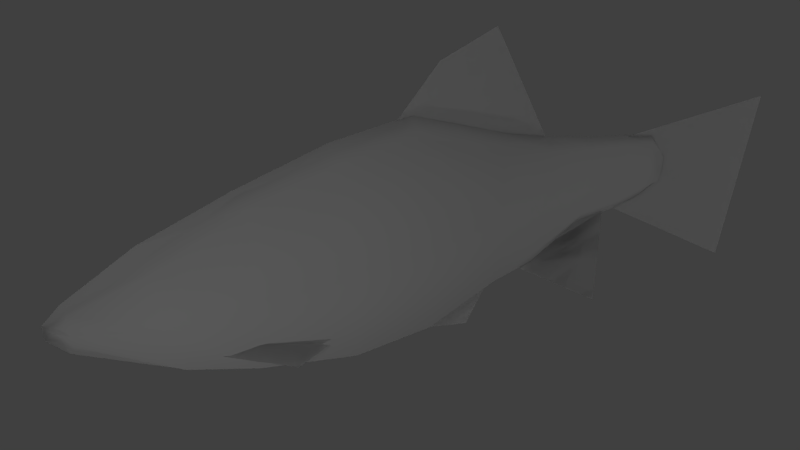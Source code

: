 # Source: Small_Fish_1_v2.blend  (saved by Blender 2.72.0; exported with 4.5.12 LTS)
import bpy
from mathutils import Matrix  # noqa: F401  (used for matrix-valued properties, if any)

bpy.ops.wm.read_factory_settings(use_empty=True)
scene = bpy.context.scene
scene.name = 'Scene'

# ---- collections
col_collection_1 = bpy.data.collections.new('Collection 1'); scene.collection.children.link(col_collection_1)

# ---- materials (node trees are filled in below, after node groups)
mat_material = bpy.data.materials.new('Material')
mat_material.alpha_threshold = 0.0
mat_material.use_transparent_shadow = False
mat_material.roughness = 0.5
mat_material.specular_intensity = 0.0
mat_material.line_color = (0.0, 0.0, 0.0, 1.0)

# ---- material node trees

# ---- world
world_world = bpy.data.worlds.new('World'); scene.world = world_world
world_world.color = (0.05088, 0.05088, 0.05088)
world_world.use_sun_shadow = False
world_world.sun_shadow_jitter_overblur = 0.0
world_world.cycles.sampling_method = 'MANUAL'
world_world.cycles.sample_map_resolution = 256

# ---- cameras
cam_camera = bpy.data.cameras.new('Camera')
cam_camera.clip_end = 100.0
cam_camera.lens = 35.0
cam_camera.sensor_width = 32.0
cam_camera.sensor_height = 18.0
cam_camera.ortho_scale = 7.314
cam_camera.dof.focus_distance = 0.0
cam_camera.dof.aperture_fstop = 128.0

# ---- lights
light_lamp_007 = bpy.data.lights.new('Lamp.007', 'POINT')
light_lamp_007.transmission_factor = 0.0
light_lamp_007.cutoff_distance = 30.0
light_lamp_007.energy = 100.0
light_lamp_007.shadow_buffer_clip_start = 1.001
light_lamp_007.shadow_soft_size = 0.1
light_lamp_007.shadow_maximum_resolution = 0.006
light_lamp_007.use_absolute_resolution = True
light_lamp_007.cycles.use_multiple_importance_sampling = False
light_lamp_006 = bpy.data.lights.new('Lamp.006', 'POINT')
light_lamp_006.transmission_factor = 0.0
light_lamp_006.cutoff_distance = 30.0
light_lamp_006.energy = 100.0
light_lamp_006.shadow_buffer_clip_start = 1.001
light_lamp_006.shadow_soft_size = 0.1
light_lamp_006.shadow_maximum_resolution = 0.006
light_lamp_006.use_absolute_resolution = True
light_lamp_006.cycles.use_multiple_importance_sampling = False
light_lamp_005 = bpy.data.lights.new('Lamp.005', 'POINT')
light_lamp_005.transmission_factor = 0.0
light_lamp_005.cutoff_distance = 30.0
light_lamp_005.energy = 100.0
light_lamp_005.shadow_buffer_clip_start = 1.001
light_lamp_005.shadow_soft_size = 0.1
light_lamp_005.shadow_maximum_resolution = 0.006
light_lamp_005.use_absolute_resolution = True
light_lamp_005.cycles.use_multiple_importance_sampling = False
light_lamp_004 = bpy.data.lights.new('Lamp.004', 'POINT')
light_lamp_004.transmission_factor = 0.0
light_lamp_004.cutoff_distance = 30.0
light_lamp_004.energy = 100.0
light_lamp_004.shadow_buffer_clip_start = 1.001
light_lamp_004.shadow_soft_size = 0.1
light_lamp_004.shadow_maximum_resolution = 0.006
light_lamp_004.use_absolute_resolution = True
light_lamp_004.cycles.use_multiple_importance_sampling = False
light_lamp_003 = bpy.data.lights.new('Lamp.003', 'POINT')
light_lamp_003.transmission_factor = 0.0
light_lamp_003.cutoff_distance = 30.0
light_lamp_003.energy = 100.0
light_lamp_003.shadow_buffer_clip_start = 1.001
light_lamp_003.shadow_soft_size = 0.1
light_lamp_003.shadow_maximum_resolution = 0.006
light_lamp_003.use_absolute_resolution = True
light_lamp_003.cycles.use_multiple_importance_sampling = False
light_lamp_002 = bpy.data.lights.new('Lamp.002', 'POINT')
light_lamp_002.transmission_factor = 0.0
light_lamp_002.cutoff_distance = 30.0
light_lamp_002.energy = 100.0
light_lamp_002.shadow_buffer_clip_start = 1.001
light_lamp_002.shadow_soft_size = 0.1
light_lamp_002.shadow_maximum_resolution = 0.006
light_lamp_002.use_absolute_resolution = True
light_lamp_002.cycles.use_multiple_importance_sampling = False
light_lamp_001 = bpy.data.lights.new('Lamp.001', 'POINT')
light_lamp_001.transmission_factor = 0.0
light_lamp_001.cutoff_distance = 30.0
light_lamp_001.energy = 100.0
light_lamp_001.shadow_buffer_clip_start = 1.001
light_lamp_001.shadow_soft_size = 0.1
light_lamp_001.shadow_maximum_resolution = 0.006
light_lamp_001.use_absolute_resolution = True
light_lamp_001.cycles.use_multiple_importance_sampling = False
light_lamp = bpy.data.lights.new('Lamp', 'POINT')
light_lamp.transmission_factor = 0.0
light_lamp.cutoff_distance = 30.0
light_lamp.energy = 100.0
light_lamp.shadow_buffer_clip_start = 1.001
light_lamp.shadow_soft_size = 0.1
light_lamp.shadow_maximum_resolution = 0.006
light_lamp.use_absolute_resolution = True
light_lamp.cycles.use_multiple_importance_sampling = False

# ---- meshes
me_cube = bpy.data.meshes.new('Cube')
me_cube.from_pydata([(2.492, -0.01108, -0.5066), (4.479, -0.01108, -1.661), (2.589, -0.01108, 0.4414), (4.836, -0.01108, 0.6463), (-0.5889, -0.01108, 1.146), (1.406, -0.01108, 0.6229), (-0.04351, -0.01108, 1.77), (0.6664, -0.01108, 2.066), (1.023, -0.02044, -1.003), (2.114, -0.2938, -1.647), (1.554, -0.02044, -0.4176), (2.336, -0.02044, -0.5251), (-0.7882, -0.01108, -1.474), (0.3628, -0.01108, -1.673), (-0.3493, -0.01108, -1.053), (0.645, -0.01108, -1.16), (-2.972, -0.3806, -0.8867), (-2.015, -0.5011, -1.278), (-2.846, -0.3774, -0.7799), (-1.639, -0.5076, -1.093), (-2.973, 0.3755, -0.9003), (-2.011, 0.5369, -1.27), (-2.848, 0.375, -0.7909), (-1.64, 0.5535, -1.077), (-1.303, 0.4267, -1.393), (-1.303, -0.4267, -1.393), (-2.404, -0.3631, -1.257), (-2.404, 0.3631, -1.257), (-1.314, 0.206, 0.8855), (-1.314, -0.206, 0.8855), (-2.382, -0.175, 0.5512), (-2.382, 0.175, 0.5512), (-0.3689, 0.4228, -1.285), (-0.3689, -0.4228, -1.285), (-0.3988, 0.2088, 1.028), (-0.3988, -0.2088, 1.028), (0.615, 0.2399, -1.003), (0.615, -0.2399, -1.003), (0.6944, 0.2372, 0.6643), (0.6944, -0.2372, 0.6643), (1.28, 0.1118, -0.8252), (1.28, -0.1118, -0.8252), (1.392, 0.1275, 0.4897), (1.392, -0.1275, 0.4897), (1.954, 0.08647, -0.4625), (1.954, -0.08647, -0.4625), (2.037, 0.08647, 0.4205), (2.037, -0.08647, 0.4205), (2.558, 0.07498, -0.3959), (2.558, -0.07498, -0.3959), (2.549, 0.07498, 0.3572), (2.549, -0.07498, 0.3572), (2.941, 0.04246, -0.3149), (2.941, -0.04247, -0.3149), (3.031, 0.04246, 0.2813), (3.031, -0.04247, 0.2813), (3.208, 0.02867, -0.2696), (3.208, -0.02867, -0.2696), (3.247, 0.02867, 0.06034), (3.247, -0.02867, 0.06034), (-3.176, -0.332, -1.052), (-3.176, 0.332, -1.052), (-3.386, -0.3326, 0.1657), (-3.386, 0.3326, 0.1657), (-4.215, -0.156, -0.5632), (-4.215, 0.156, -0.5632), (-4.212, -0.1539, -0.214), (-4.212, 0.1539, -0.214), (-4.342, -0.07881, -0.4113), (-4.342, 0.07881, -0.4113), (-4.343, -0.08079, -0.3603), (-4.343, 0.0808, -0.3603), (-1.308, -2.384e-07, -1.574), (-2.446, -5.96e-08, -1.433), (-1.358, -4.768e-07, 1.059), (-2.446, -1.788e-07, 0.7186), (-0.3222, -3.576e-07, -1.456), (-0.372, -6.557e-07, 1.211), (0.6915, -5.662e-07, -1.169), (0.7746, -7.451e-07, 0.8251), (1.383, -8.047e-07, -0.9897), (1.466, -9.239e-07, 0.6551), (1.954, -8.941e-07, -0.5949), (2.037, -9.537e-07, 0.5432), (2.558, -9.239e-07, -0.5283), (2.549, -9.611e-07, 0.4799), (2.941, -9.313e-07, -0.4315), (3.031, -9.76e-07, 0.4041), (3.208, -9.611e-07, -0.2696), (3.247, -9.909e-07, 0.06034), (-3.252, 5.96e-08, -1.216), (-3.473, 0.0, 0.3245), (-4.257, 2.086e-07, -0.72), (-4.257, 1.788e-07, -0.1379), (-4.465, 1.788e-07, -0.4995), (-4.465, 1.788e-07, -0.3289), (-1.308, 0.6295, -0.2538), (-1.308, -0.6295, -0.2538), (-2.393, -0.5352, -0.3527), (-2.393, 0.5352, -0.3527), (-0.3839, 0.6309, -0.1283), (-0.3839, -0.6309, -0.1283), (0.6547, 0.3528, -0.1695), (0.6547, -0.3528, -0.1695), (1.336, 0.1769, -0.1677), (1.336, -0.177, -0.1677), (1.995, 0.1279, -0.02101), (1.995, -0.1279, -0.02101), (2.553, 0.1109, -0.01936), (2.553, -0.1109, -0.01936), (2.986, 0.0628, -0.01676), (2.986, -0.0628, -0.01676), (3.227, 0.04239, -0.1046), (3.227, -0.0424, -0.1046), (-3.281, -0.4913, -0.4431), (-3.281, 0.4913, -0.4431), (-4.214, -0.2291, -0.3886), (-4.214, 0.2291, -0.3886), (-4.343, -0.118, -0.3858), (-4.343, 0.118, -0.3858), (3.227, -1.722e-06, -0.1046), (-4.465, 1.098e-06, -0.4142), (1.023, 0.01854, -1.003), (2.114, 0.2919, -1.647), (1.554, 0.01854, -0.4176), (2.336, 0.01854, -0.5251), (-0.5889, -0.01108, 1.146), (1.406, -0.01108, 0.6229), (-0.04351, -0.01108, 1.77), (0.6664, -0.01108, 2.066), (2.492, -0.01108, -0.5066), (4.479, -0.01108, -1.661), (2.589, -0.01108, 0.4414), (4.836, -0.01108, 0.6463), (1.023, -0.02044, -1.003), (2.114, -0.2938, -1.647), (1.554, -0.02044, -0.4176), (2.336, -0.02044, -0.5251), (-0.7882, -0.01108, -1.474), (0.3628, -0.01108, -1.673), (-0.3493, -0.01108, -1.053), (0.645, -0.01108, -1.16), (-2.972, -0.3806, -0.8867), (-2.015, -0.5011, -1.278), (-2.846, -0.3774, -0.7799), (-1.639, -0.5076, -1.093), (-2.973, 0.3755, -0.9003), (-2.011, 0.5369, -1.27), (-2.848, 0.375, -0.7909), (-1.64, 0.5535, -1.077), (1.023, 0.01854, -1.003), (2.114, 0.2919, -1.647), (1.554, 0.01854, -0.4176), (2.336, 0.01854, -0.5251)], [], [(0, 1, 3, 2), (4, 5, 7, 6), (8, 9, 11, 10), (12, 13, 15, 14), (16, 17, 19, 18), (20, 21, 23, 22), (72, 25, 26, 73), (74, 75, 30, 29), (74, 29, 35, 77), (97, 29, 30, 98), (75, 31, 63, 91), (96, 24, 27, 99), (77, 35, 39, 79), (97, 25, 33, 101), (96, 28, 34, 100), (72, 24, 32, 76), (79, 39, 43, 81), (101, 33, 37, 103), (100, 34, 38, 102), (76, 32, 36, 78), (81, 43, 47, 83), (103, 37, 41, 105), (102, 38, 42, 104), (78, 36, 40, 80), (83, 47, 51, 85), (105, 41, 45, 107), (104, 42, 46, 106), (80, 40, 44, 82), (85, 51, 55, 87), (107, 45, 49, 109), (106, 46, 50, 108), (82, 44, 48, 84), (87, 55, 59, 89), (109, 49, 53, 111), (108, 50, 54, 110), (84, 48, 52, 86), (120, 89, 59, 113), (111, 53, 57, 113), (110, 54, 58, 112), (86, 52, 56, 88), (91, 63, 67, 93), (99, 27, 61, 115), (98, 30, 62, 114), (73, 26, 60, 90), (93, 67, 71, 95), (115, 61, 65, 117), (114, 62, 66, 116), (90, 60, 64, 92), (121, 95, 71, 119), (117, 65, 69, 119), (116, 66, 70, 118), (92, 64, 68, 94), (24, 72, 73, 27), (28, 31, 75, 74), (28, 74, 77, 34), (30, 75, 91, 62), (34, 77, 79, 38), (25, 72, 76, 33), (38, 79, 81, 42), (33, 76, 78, 37), (42, 81, 83, 46), (37, 78, 80, 41), (46, 83, 85, 50), (41, 80, 82, 45), (50, 85, 87, 54), (45, 82, 84, 49), (54, 87, 89, 58), (49, 84, 86, 53), (112, 58, 89, 120), (53, 86, 88, 57), (62, 91, 93, 66), (27, 73, 90, 61), (66, 93, 95, 70), (61, 90, 92, 65), (118, 70, 95, 121), (65, 92, 94, 69), (25, 97, 98, 26), (28, 96, 99, 31), (29, 97, 101, 35), (24, 96, 100, 32), (35, 101, 103, 39), (32, 100, 102, 36), (39, 103, 105, 43), (36, 102, 104, 40), (43, 105, 107, 47), (40, 104, 106, 44), (47, 107, 109, 51), (44, 106, 108, 48), (51, 109, 111, 55), (48, 108, 110, 52), (88, 120, 113, 57), (55, 111, 113, 59), (52, 110, 112, 56), (31, 99, 115, 63), (26, 98, 114, 60), (63, 115, 117, 67), (60, 114, 116, 64), (94, 121, 119, 69), (67, 117, 119, 71), (64, 116, 118, 68), (56, 112, 120, 88), (68, 118, 121, 94), (122, 123, 125, 124), (126, 128, 129, 127), (130, 132, 133, 131), (134, 136, 137, 135), (138, 140, 141, 139), (142, 144, 145, 143), (146, 148, 149, 147), (150, 152, 153, 151)])
me_cube.polygons.foreach_set('use_smooth', [0, 0, 0, 0, 0, 0, 1, 1, 1, 1, 1, 1, 1, 1, 1, 1, 1, 1, 1, 1, 1, 1, 1, 1, 1, 1, 1, 1, 1, 1, 1, 1, 1, 1, 1, 1, 1, 1, 1, 1, 1, 1, 1, 1, 1, 1, 1, 1, 1, 1, 1, 1, 1, 1, 1, 1, 1, 1, 1, 1, 1, 1, 1, 1, 1, 1, 1, 1, 1, 1, 1, 1, 1, 1, 1, 1, 1, 1, 1, 1, 1, 1, 1, 1, 1, 1, 1, 1, 1, 1, 1, 1, 1, 1, 1, 1, 1, 1, 1, 1, 1, 1, 0, 0, 0, 0, 0, 0, 0, 0])
_uv = me_cube.uv_layers.new(name='UVMap')
_uv.uv.foreach_set('vector', [0.7243, 0.4683, 0.9147, 0.3577, 0.9489, 0.5789, 0.7336, 0.5592, 0.4289, 0.6268, 0.6201, 0.5766, 0.5492, 0.715, 0.4812, 0.6866, 0.5834, 0.4207, 0.688, 0.3591, 0.7093, 0.4666, 0.6343, 0.4769, 0.4098, 0.3756, 0.5201, 0.3565, 0.5472, 0.4057, 0.4518, 0.416, 0.2004, 0.4319, 0.2922, 0.3944, 0.3282, 0.4121, 0.2126, 0.4421, 0.2004, 0.4306, 0.2925, 0.3952, 0.3281, 0.4136, 0.2123, 0.4411, 0.3599, 0.366, 0.3604, 0.3834, 0.2549, 0.3964, 0.2508, 0.3795, 0.3552, 0.6184, 0.2508, 0.5858, 0.257, 0.5697, 0.3594, 0.6018, 0.3552, 0.6184, 0.3594, 0.6018, 0.4471, 0.6155, 0.4497, 0.633, 0.3599, 0.4926, 0.3594, 0.6018, 0.257, 0.5697, 0.2559, 0.4831, 0.2508, 0.5858, 0.257, 0.5697, 0.1607, 0.5328, 0.1524, 0.548, 0.3599, 0.4926, 0.3604, 0.3834, 0.2549, 0.3964, 0.2559, 0.4831, 0.4497, 0.633, 0.4471, 0.6155, 0.5519, 0.5806, 0.5596, 0.596, 0.3599, 0.4926, 0.3604, 0.3834, 0.45, 0.3937, 0.4485, 0.5046, 0.3599, 0.4926, 0.3594, 0.6018, 0.4471, 0.6155, 0.4485, 0.5046, 0.3599, 0.366, 0.3604, 0.3834, 0.45, 0.3937, 0.4545, 0.3773, 0.5596, 0.596, 0.5519, 0.5806, 0.6188, 0.5638, 0.6259, 0.5797, 0.4485, 0.5046, 0.45, 0.3937, 0.5443, 0.4207, 0.5481, 0.5007, 0.4485, 0.5046, 0.4471, 0.6155, 0.5519, 0.5806, 0.5481, 0.5007, 0.4545, 0.3773, 0.45, 0.3937, 0.5443, 0.4207, 0.5516, 0.4049, 0.6259, 0.5797, 0.6188, 0.5638, 0.6806, 0.5572, 0.6806, 0.569, 0.5481, 0.5007, 0.5443, 0.4207, 0.608, 0.4378, 0.6134, 0.5008, 0.5481, 0.5007, 0.5519, 0.5806, 0.6188, 0.5638, 0.6134, 0.5008, 0.5516, 0.4049, 0.5443, 0.4207, 0.608, 0.4378, 0.6179, 0.422, 0.6806, 0.569, 0.6806, 0.5572, 0.7297, 0.5511, 0.7297, 0.5629, 0.6134, 0.5008, 0.608, 0.4378, 0.6726, 0.4726, 0.6766, 0.5149, 0.6134, 0.5008, 0.6188, 0.5638, 0.6806, 0.5572, 0.6766, 0.5149, 0.6179, 0.422, 0.608, 0.4378, 0.6726, 0.4726, 0.6726, 0.4599, 0.7297, 0.5629, 0.7297, 0.5511, 0.7759, 0.5439, 0.7759, 0.5556, 0.6766, 0.5149, 0.6726, 0.4726, 0.7306, 0.479, 0.7301, 0.515, 0.6766, 0.5149, 0.6806, 0.5572, 0.7297, 0.5511, 0.7301, 0.515, 0.6726, 0.4599, 0.6726, 0.4726, 0.7306, 0.479, 0.7306, 0.4663, 0.7759, 0.5556, 0.7759, 0.5439, 0.7966, 0.5227, 0.7966, 0.5227, 0.7301, 0.515, 0.7306, 0.479, 0.7673, 0.4867, 0.7716, 0.5153, 0.7301, 0.515, 0.7297, 0.5511, 0.7759, 0.5439, 0.7716, 0.5153, 0.7306, 0.4663, 0.7306, 0.479, 0.7673, 0.4867, 0.7673, 0.4755, 0.7947, 0.5069, 0.7966, 0.5227, 0.7966, 0.5227, 0.7947, 0.5069, 0.7716, 0.5153, 0.7673, 0.4867, 0.7928, 0.4911, 0.7947, 0.5069, 0.7716, 0.5153, 0.7759, 0.5439, 0.7966, 0.5227, 0.7947, 0.5069, 0.7673, 0.4755, 0.7673, 0.4867, 0.7928, 0.4911, 0.7928, 0.4911, 0.1524, 0.548, 0.1607, 0.5328, 0.08154, 0.4964, 0.07724, 0.5037, 0.2559, 0.4831, 0.2549, 0.3964, 0.1808, 0.4161, 0.1708, 0.4744, 0.2559, 0.4831, 0.257, 0.5697, 0.1607, 0.5328, 0.1708, 0.4744, 0.2508, 0.3795, 0.2549, 0.3964, 0.1808, 0.4161, 0.1736, 0.4003, 0.07724, 0.5037, 0.08154, 0.4964, 0.06895, 0.4824, 0.05733, 0.4854, 0.1708, 0.4744, 0.1808, 0.4161, 0.08122, 0.4629, 0.08138, 0.4796, 0.1708, 0.4744, 0.1607, 0.5328, 0.08154, 0.4964, 0.08138, 0.4796, 0.1736, 0.4003, 0.1808, 0.4161, 0.08122, 0.4629, 0.07724, 0.4479, 0.05733, 0.4772, 0.05733, 0.4854, 0.06895, 0.4824, 0.06902, 0.4799, 0.08138, 0.4796, 0.08122, 0.4629, 0.06909, 0.4775, 0.06902, 0.4799, 0.08138, 0.4796, 0.08154, 0.4964, 0.06895, 0.4824, 0.06902, 0.4799, 0.07724, 0.4479, 0.08122, 0.4629, 0.06909, 0.4775, 0.05733, 0.469, 0.3604, 0.3834, 0.3599, 0.366, 0.2508, 0.3795, 0.2549, 0.3964, 0.3594, 0.6018, 0.257, 0.5697, 0.2508, 0.5858, 0.3552, 0.6184, 0.3594, 0.6018, 0.3552, 0.6184, 0.4497, 0.633, 0.4471, 0.6155, 0.257, 0.5697, 0.2508, 0.5858, 0.1524, 0.548, 0.1607, 0.5328, 0.4471, 0.6155, 0.4497, 0.633, 0.5596, 0.596, 0.5519, 0.5806, 0.3604, 0.3834, 0.3599, 0.366, 0.4545, 0.3773, 0.45, 0.3937, 0.5519, 0.5806, 0.5596, 0.596, 0.6259, 0.5797, 0.6188, 0.5638, 0.45, 0.3937, 0.4545, 0.3773, 0.5516, 0.4049, 0.5443, 0.4207, 0.6188, 0.5638, 0.6259, 0.5797, 0.6806, 0.569, 0.6806, 0.5572, 0.5443, 0.4207, 0.5516, 0.4049, 0.6179, 0.422, 0.608, 0.4378, 0.6806, 0.5572, 0.6806, 0.569, 0.7297, 0.5629, 0.7297, 0.5511, 0.608, 0.4378, 0.6179, 0.422, 0.6726, 0.4599, 0.6726, 0.4726, 0.7297, 0.5511, 0.7297, 0.5629, 0.7759, 0.5556, 0.7759, 0.5439, 0.6726, 0.4726, 0.6726, 0.4599, 0.7306, 0.4663, 0.7306, 0.479, 0.7759, 0.5439, 0.7759, 0.5556, 0.7966, 0.5227, 0.7966, 0.5227, 0.7306, 0.479, 0.7306, 0.4663, 0.7673, 0.4755, 0.7673, 0.4867, 0.7947, 0.5069, 0.7966, 0.5227, 0.7966, 0.5227, 0.7947, 0.5069, 0.7673, 0.4867, 0.7673, 0.4755, 0.7928, 0.4911, 0.7928, 0.4911, 0.1607, 0.5328, 0.1524, 0.548, 0.07724, 0.5037, 0.08154, 0.4964, 0.2549, 0.3964, 0.2508, 0.3795, 0.1736, 0.4003, 0.1808, 0.4161, 0.08154, 0.4964, 0.07724, 0.5037, 0.05733, 0.4854, 0.06895, 0.4824, 0.1808, 0.4161, 0.1736, 0.4003, 0.07724, 0.4479, 0.08122, 0.4629, 0.06902, 0.4799, 0.06895, 0.4824, 0.05733, 0.4854, 0.05733, 0.4772, 0.08122, 0.4629, 0.07724, 0.4479, 0.05733, 0.469, 0.06909, 0.4775, 0.3604, 0.3834, 0.3599, 0.4926, 0.2559, 0.4831, 0.2549, 0.3964, 0.3594, 0.6018, 0.3599, 0.4926, 0.2559, 0.4831, 0.257, 0.5697, 0.3594, 0.6018, 0.3599, 0.4926, 0.4485, 0.5046, 0.4471, 0.6155, 0.3604, 0.3834, 0.3599, 0.4926, 0.4485, 0.5046, 0.45, 0.3937, 0.4471, 0.6155, 0.4485, 0.5046, 0.5481, 0.5007, 0.5519, 0.5806, 0.45, 0.3937, 0.4485, 0.5046, 0.5481, 0.5007, 0.5443, 0.4207, 0.5519, 0.5806, 0.5481, 0.5007, 0.6134, 0.5008, 0.6188, 0.5638, 0.5443, 0.4207, 0.5481, 0.5007, 0.6134, 0.5008, 0.608, 0.4378, 0.6188, 0.5638, 0.6134, 0.5008, 0.6766, 0.5149, 0.6806, 0.5572, 0.608, 0.4378, 0.6134, 0.5008, 0.6766, 0.5149, 0.6726, 0.4726, 0.6806, 0.5572, 0.6766, 0.5149, 0.7301, 0.515, 0.7297, 0.5511, 0.6726, 0.4726, 0.6766, 0.5149, 0.7301, 0.515, 0.7306, 0.479, 0.7297, 0.5511, 0.7301, 0.515, 0.7716, 0.5153, 0.7759, 0.5439, 0.7306, 0.479, 0.7301, 0.515, 0.7716, 0.5153, 0.7673, 0.4867, 0.7928, 0.4911, 0.7947, 0.5069, 0.7947, 0.5069, 0.7928, 0.4911, 0.7759, 0.5439, 0.7716, 0.5153, 0.7947, 0.5069, 0.7966, 0.5227, 0.7673, 0.4867, 0.7716, 0.5153, 0.7947, 0.5069, 0.7928, 0.4911, 0.257, 0.5697, 0.2559, 0.4831, 0.1708, 0.4744, 0.1607, 0.5328, 0.2549, 0.3964, 0.2559, 0.4831, 0.1708, 0.4744, 0.1808, 0.4161, 0.1607, 0.5328, 0.1708, 0.4744, 0.08138, 0.4796, 0.08154, 0.4964, 0.1808, 0.4161, 0.1708, 0.4744, 0.08138, 0.4796, 0.08122, 0.4629, 0.05733, 0.469, 0.05733, 0.4772, 0.06902, 0.4799, 0.06909, 0.4775, 0.08154, 0.4964, 0.08138, 0.4796, 0.06902, 0.4799, 0.06895, 0.4824, 0.08122, 0.4629, 0.08138, 0.4796, 0.06902, 0.4799, 0.06909, 0.4775, 0.7928, 0.4911, 0.7947, 0.5069, 0.7947, 0.5069, 0.7928, 0.4911, 0.06909, 0.4775, 0.06902, 0.4799, 0.05733, 0.4772, 0.05733, 0.469, 0.5834, 0.4207, 0.688, 0.3591, 0.7093, 0.4666, 0.6343, 0.4769, 0.4289, 0.6268, 0.4812, 0.6866, 0.5492, 0.715, 0.6201, 0.5766, 0.7243, 0.4683, 0.7336, 0.5592, 0.9489, 0.5789, 0.9147, 0.3577, 0.5834, 0.4207, 0.6343, 0.4769, 0.7093, 0.4666, 0.688, 0.3591, 0.4098, 0.3756, 0.4518, 0.416, 0.5472, 0.4057, 0.5201, 0.3565, 0.2004, 0.4319, 0.2126, 0.4421, 0.3282, 0.4121, 0.2922, 0.3944, 0.2004, 0.4306, 0.2123, 0.4411, 0.3281, 0.4136, 0.2925, 0.3952, 0.5834, 0.4207, 0.6343, 0.4769, 0.7093, 0.4666, 0.688, 0.3591])
me_cube.materials.append(mat_material)
me_cube.use_remesh_preserve_volume = False
me_cube.use_remesh_preserve_attributes = False
me_cube.use_mirror_vertex_groups = False
me_cube.update()

# ---- objects
ob_lamp_007 = bpy.data.objects.new('Lamp.007', light_lamp_007)
ob_lamp_006 = bpy.data.objects.new('Lamp.006', light_lamp_006)
ob_lamp_005 = bpy.data.objects.new('Lamp.005', light_lamp_005)
ob_lamp_004 = bpy.data.objects.new('Lamp.004', light_lamp_004)
ob_lamp_003 = bpy.data.objects.new('Lamp.003', light_lamp_003)
ob_lamp_002 = bpy.data.objects.new('Lamp.002', light_lamp_002)
ob_lamp_001 = bpy.data.objects.new('Lamp.001', light_lamp_001)
ob_cube = bpy.data.objects.new('Cube', me_cube)
ob_lamp = bpy.data.objects.new('Lamp', light_lamp)
ob_camera = bpy.data.objects.new('Camera', cam_camera)

# ---- transforms, parenting, visibility, modifiers, constraints
ob_lamp_007.location = (11.39, -5.581, 4.339)
ob_lamp_007.rotation_euler = (0.6503, 0.05522, 1.866)
ob_lamp_007.lock_rotations_4d = False
ob_lamp_007.empty_display_type = 'ARROWS'
ob_lamp_007.color = (0.0, 0.0, 0.0, 0.0)
ob_lamp_007.lineart.crease_threshold = 0.0
ob_lamp_006.location = (10.66, 6.42, 3.464)
ob_lamp_006.rotation_euler = (0.6503, 0.05522, 1.866)
ob_lamp_006.lock_rotations_4d = False
ob_lamp_006.empty_display_type = 'ARROWS'
ob_lamp_006.color = (0.0, 0.0, 0.0, 0.0)
ob_lamp_006.lineart.crease_threshold = 0.0
ob_lamp_005.location = (10.66, 6.42, -6.642)
ob_lamp_005.rotation_euler = (0.6503, 0.05522, 1.866)
ob_lamp_005.lock_rotations_4d = False
ob_lamp_005.empty_display_type = 'ARROWS'
ob_lamp_005.color = (0.0, 0.0, 0.0, 0.0)
ob_lamp_005.lineart.crease_threshold = 0.0
ob_lamp_004.location = (11.39, -5.581, -5.767)
ob_lamp_004.rotation_euler = (0.6503, 0.05522, 1.866)
ob_lamp_004.lock_rotations_4d = False
ob_lamp_004.empty_display_type = 'ARROWS'
ob_lamp_004.color = (0.0, 0.0, 0.0, 0.0)
ob_lamp_004.lineart.crease_threshold = 0.0
ob_lamp_003.location = (-5.186, -5.581, -5.767)
ob_lamp_003.rotation_euler = (0.6503, 0.05522, 1.866)
ob_lamp_003.lock_rotations_4d = False
ob_lamp_003.empty_display_type = 'ARROWS'
ob_lamp_003.color = (0.0, 0.0, 0.0, 0.0)
ob_lamp_003.lineart.crease_threshold = 0.0
ob_lamp_002.location = (-5.914, 6.42, -6.642)
ob_lamp_002.rotation_euler = (0.6503, 0.05522, 1.866)
ob_lamp_002.lock_rotations_4d = False
ob_lamp_002.empty_display_type = 'ARROWS'
ob_lamp_002.color = (0.0, 0.0, 0.0, 0.0)
ob_lamp_002.lineart.crease_threshold = 0.0
ob_lamp_001.location = (-5.914, 6.42, 3.464)
ob_lamp_001.rotation_euler = (0.6503, 0.05522, 1.866)
ob_lamp_001.lock_rotations_4d = False
ob_lamp_001.empty_display_type = 'ARROWS'
ob_lamp_001.color = (0.0, 0.0, 0.0, 0.0)
ob_lamp_001.lineart.crease_threshold = 0.0
ob_cube.location = (0.0, 0.0, 0.5233)
ob_cube.rotation_euler = (0.0, -0.0, 6.283)
ob_cube.lock_rotations_4d = False
ob_cube.empty_display_type = 'ARROWS'
ob_cube.lineart.crease_threshold = 0.0
ob_lamp.location = (-5.186, -5.581, 4.339)
ob_lamp.rotation_euler = (0.6503, 0.05522, 1.866)
ob_lamp.lock_rotations_4d = False
ob_lamp.empty_display_type = 'ARROWS'
ob_lamp.color = (0.0, 0.0, 0.0, 0.0)
ob_lamp.lineart.crease_threshold = 0.0
ob_camera.location = (-4.359, -8.125, 4.901)
ob_camera.rotation_euler = (1.109, 0.01082, -0.4452)
ob_camera.lock_rotations_4d = False
ob_camera.empty_display_type = 'ARROWS'
ob_camera.color = (0.0, 0.0, 0.0, 0.0)
ob_camera.display_type = 'WIRE'
ob_camera.lineart.crease_threshold = 0.0

# ---- collection membership
col_collection_1.objects.link(ob_lamp_007)
col_collection_1.objects.link(ob_lamp_006)
col_collection_1.objects.link(ob_lamp_005)
col_collection_1.objects.link(ob_lamp_004)
col_collection_1.objects.link(ob_lamp_003)
col_collection_1.objects.link(ob_lamp_002)
col_collection_1.objects.link(ob_lamp_001)
col_collection_1.objects.link(ob_cube)
col_collection_1.objects.link(ob_lamp)
col_collection_1.objects.link(ob_camera)

# ---- scene / render settings (as saved in the file)
scene.camera = ob_camera
scene.frame_start = 1; scene.frame_end = 250; scene.frame_set(1)
scene.render.engine = 'BLENDER_EEVEE_NEXT'
scene.render.dither_intensity = 0.0
scene.cycles.use_denoising = False
scene.cycles.samples = 10
scene.cycles.sampling_pattern = 'TABULATED_SOBOL'
scene.cycles.light_sampling_threshold = 0.0
scene.cycles.use_adaptive_sampling = False
scene.cycles.use_light_tree = False
scene.cycles.blur_glossy = 0.0
scene.cycles.pixel_filter_type = 'GAUSSIAN'
scene.cycles.sample_clamp_indirect = 0.0
scene.view_settings.view_transform = 'Standard'
bpy.context.view_layer.update()
